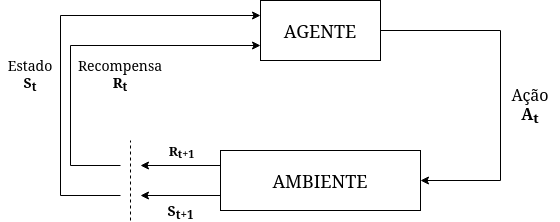

The diagram above was exported from draw.io. Its source (the exported page's mxGraphModel, read from the mxfile embedded in the PNG):
<mxGraphModel dx="2074" dy="822" grid="1" gridSize="10" guides="1" tooltips="1" connect="1" arrows="1" fold="1" page="1" pageScale="1" pageWidth="850" pageHeight="1100" math="0" shadow="0">
  <root>
    <mxCell id="0" />
    <mxCell id="1" parent="0" />
    <mxCell id="6_t-N-UnHgYkt056iGQy-1" value="&lt;font style=&quot;font-size: 18px;&quot;&gt;AGENTE&lt;/font&gt;" style="rounded=0;whiteSpace=wrap;html=1;" vertex="1" parent="1">
      <mxGeometry x="360" y="40" width="120" height="60" as="geometry" />
    </mxCell>
    <mxCell id="6_t-N-UnHgYkt056iGQy-2" value="&lt;font style=&quot;font-size: 18px;&quot;&gt;AMBIENTE&lt;/font&gt;" style="rounded=0;whiteSpace=wrap;html=1;" vertex="1" parent="1">
      <mxGeometry x="320" y="190" width="200" height="60" as="geometry" />
    </mxCell>
    <mxCell id="6_t-N-UnHgYkt056iGQy-3" value="" style="endArrow=classic;html=1;rounded=0;entryX=1;entryY=0.5;entryDx=0;entryDy=0;" edge="1" parent="1" target="6_t-N-UnHgYkt056iGQy-2">
      <mxGeometry width="50" height="50" relative="1" as="geometry">
        <mxPoint x="480" y="70" as="sourcePoint" />
        <mxPoint x="600" y="70" as="targetPoint" />
        <Array as="points">
          <mxPoint x="600" y="70" />
          <mxPoint x="600" y="220" />
        </Array>
      </mxGeometry>
    </mxCell>
    <mxCell id="6_t-N-UnHgYkt056iGQy-5" value="&lt;font style=&quot;font-size: 16px;&quot;&gt;Ação &lt;b&gt;A&lt;sub&gt;t&lt;/sub&gt;&lt;/b&gt;&lt;/font&gt;" style="text;html=1;strokeColor=none;fillColor=none;align=center;verticalAlign=middle;whiteSpace=wrap;rounded=0;" vertex="1" parent="1">
      <mxGeometry x="600" y="130" width="60" height="30" as="geometry" />
    </mxCell>
    <mxCell id="6_t-N-UnHgYkt056iGQy-6" value="" style="endArrow=classic;html=1;rounded=0;entryX=0;entryY=0.75;entryDx=0;entryDy=0;" edge="1" parent="1" target="6_t-N-UnHgYkt056iGQy-1">
      <mxGeometry width="50" height="50" relative="1" as="geometry">
        <mxPoint x="220" y="205" as="sourcePoint" />
        <mxPoint x="450" y="400" as="targetPoint" />
        <Array as="points">
          <mxPoint x="170" y="205" />
          <mxPoint x="170" y="85" />
        </Array>
      </mxGeometry>
    </mxCell>
    <mxCell id="6_t-N-UnHgYkt056iGQy-7" value="&lt;font style=&quot;font-size: 14px;&quot;&gt;Recompensa &lt;b&gt;R&lt;sub&gt;t&lt;/sub&gt;&lt;/b&gt;&lt;/font&gt;" style="text;html=1;strokeColor=none;fillColor=none;align=center;verticalAlign=middle;whiteSpace=wrap;rounded=0;" vertex="1" parent="1">
      <mxGeometry x="190" y="100" width="60" height="30" as="geometry" />
    </mxCell>
    <mxCell id="6_t-N-UnHgYkt056iGQy-8" value="" style="endArrow=classic;html=1;rounded=0;entryX=0;entryY=0.25;entryDx=0;entryDy=0;" edge="1" parent="1" target="6_t-N-UnHgYkt056iGQy-1">
      <mxGeometry width="50" height="50" relative="1" as="geometry">
        <mxPoint x="220" y="235" as="sourcePoint" />
        <mxPoint x="220" y="230" as="targetPoint" />
        <Array as="points">
          <mxPoint x="160" y="235" />
          <mxPoint x="160" y="55" />
        </Array>
      </mxGeometry>
    </mxCell>
    <mxCell id="6_t-N-UnHgYkt056iGQy-10" value="&lt;font style=&quot;font-size: 14px;&quot;&gt;Estado &lt;b&gt;S&lt;sub&gt;t&lt;/sub&gt;&lt;/b&gt;&lt;/font&gt;" style="text;html=1;strokeColor=none;fillColor=none;align=center;verticalAlign=middle;whiteSpace=wrap;rounded=0;" vertex="1" parent="1">
      <mxGeometry x="100" y="100" width="60" height="30" as="geometry" />
    </mxCell>
    <mxCell id="6_t-N-UnHgYkt056iGQy-11" value="" style="endArrow=none;dashed=1;html=1;rounded=0;" edge="1" parent="1">
      <mxGeometry width="50" height="50" relative="1" as="geometry">
        <mxPoint x="230" y="260" as="sourcePoint" />
        <mxPoint x="230" y="180" as="targetPoint" />
      </mxGeometry>
    </mxCell>
    <mxCell id="6_t-N-UnHgYkt056iGQy-12" value="" style="endArrow=classic;html=1;rounded=0;exitX=0;exitY=0.25;exitDx=0;exitDy=0;" edge="1" parent="1" source="6_t-N-UnHgYkt056iGQy-2">
      <mxGeometry width="50" height="50" relative="1" as="geometry">
        <mxPoint x="300" y="210" as="sourcePoint" />
        <mxPoint x="240" y="205" as="targetPoint" />
      </mxGeometry>
    </mxCell>
    <mxCell id="6_t-N-UnHgYkt056iGQy-15" value="&lt;font style=&quot;font-size: 13px;&quot;&gt;&lt;b&gt;R&lt;sub&gt;t+1&lt;/sub&gt;&lt;/b&gt;&lt;/font&gt;" style="edgeLabel;html=1;align=center;verticalAlign=middle;resizable=0;points=[];" vertex="1" connectable="0" parent="6_t-N-UnHgYkt056iGQy-12">
      <mxGeometry relative="1" as="geometry">
        <mxPoint y="-15" as="offset" />
      </mxGeometry>
    </mxCell>
    <mxCell id="6_t-N-UnHgYkt056iGQy-13" value="" style="endArrow=classic;html=1;rounded=0;exitX=0;exitY=0.75;exitDx=0;exitDy=0;" edge="1" parent="1" source="6_t-N-UnHgYkt056iGQy-2">
      <mxGeometry width="50" height="50" relative="1" as="geometry">
        <mxPoint x="200" y="290" as="sourcePoint" />
        <mxPoint x="240" y="235" as="targetPoint" />
      </mxGeometry>
    </mxCell>
    <mxCell id="6_t-N-UnHgYkt056iGQy-16" value="&lt;font style=&quot;font-size: 14px;&quot;&gt;&lt;b&gt;S&lt;sub&gt;t+1&lt;/sub&gt;&lt;/b&gt;&lt;/font&gt;" style="edgeLabel;html=1;align=center;verticalAlign=middle;resizable=0;points=[];" vertex="1" connectable="0" parent="6_t-N-UnHgYkt056iGQy-13">
      <mxGeometry x="0.025" relative="1" as="geometry">
        <mxPoint y="15" as="offset" />
      </mxGeometry>
    </mxCell>
  </root>
</mxGraphModel>